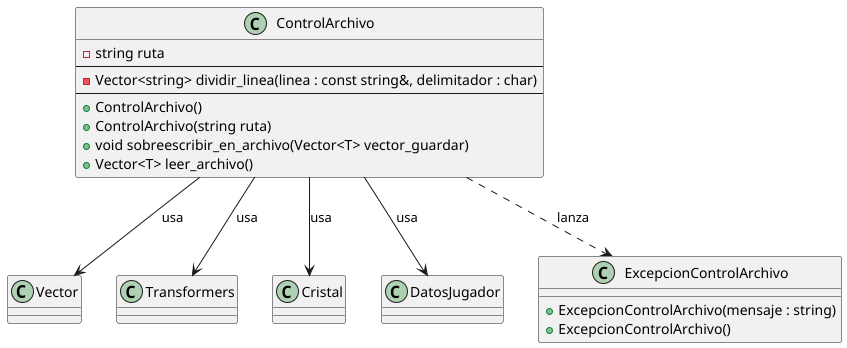

The diagram above was rendered by PlantUML. Its source (embedded in the PNG):
@startuml
'https://plantuml.com/class-diagram
class Vector
class Transformers
class Cristal
class DatosJugador

class ExcepcionControlArchivo {
    + ExcepcionControlArchivo(mensaje : string)
    + ExcepcionControlArchivo()
}

class ControlArchivo {
    - string ruta
    ---
    - Vector<string> dividir_linea(linea : const string&, delimitador : char)
    ---
    + ControlArchivo()
    + ControlArchivo(string ruta)
    + void sobreescribir_en_archivo(Vector<T> vector_guardar)
    + Vector<T> leer_archivo()
}

' Relaciones
ControlArchivo --> Vector : "usa"
ControlArchivo --> Transformers : "usa"
ControlArchivo --> Cristal : "usa"
ControlArchivo --> DatosJugador : "usa"
ControlArchivo ..> ExcepcionControlArchivo : "lanza"
@enduml